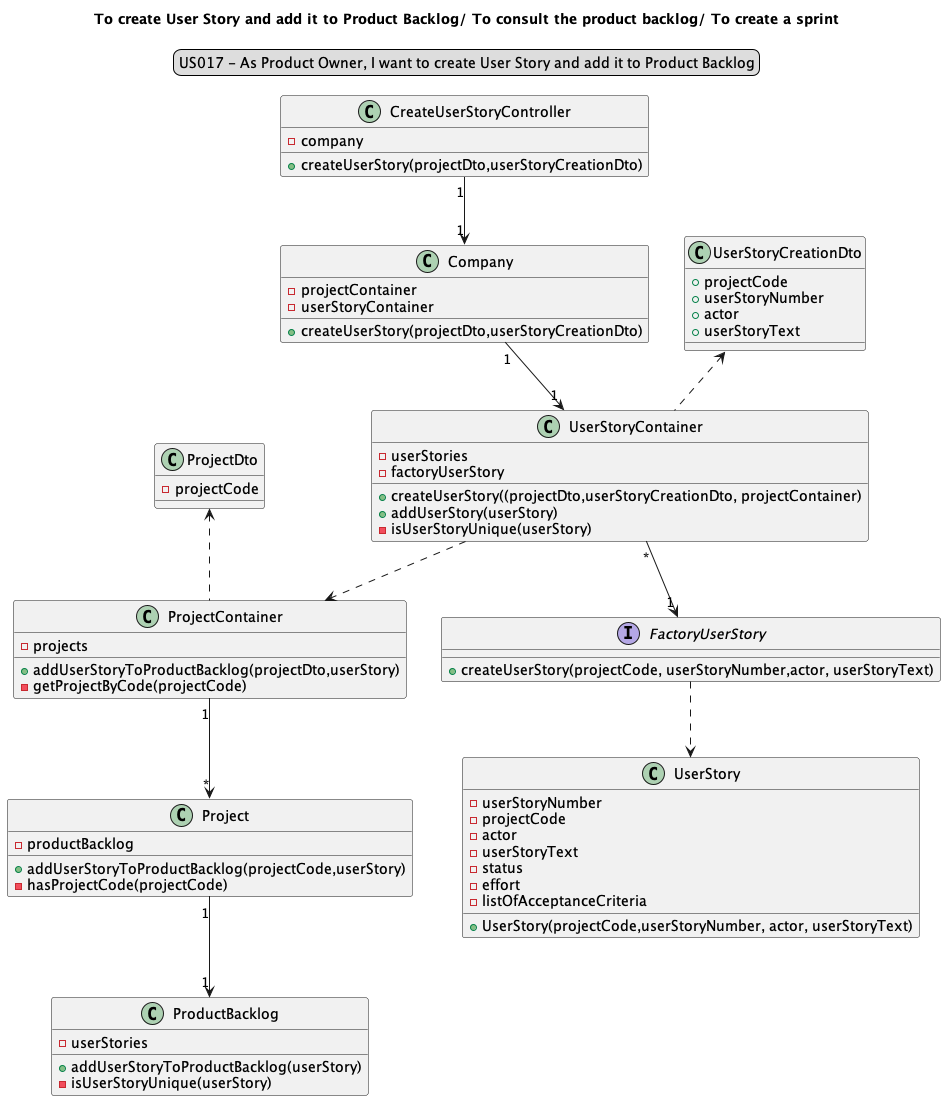

The diagram above was rendered by PlantUML. Its source (embedded in the PNG):
@startuml
'https://plantuml.com/sequence-diagram
legend top
US017 - As Product Owner, I want to create User Story and add it to Product Backlog
end legend
skinparam sequenceMessageAlign center
title To create User Story and add it to Product Backlog/ To consult the product backlog/ To create a sprint

class "CreateUserStoryController" {
- company
+ createUserStory(projectDto,userStoryCreationDto)
}

class "Company" {
- projectContainer
- userStoryContainer
+ createUserStory(projectDto,userStoryCreationDto)
}

class "UserStoryContainer"{
-userStories
-factoryUserStory
+createUserStory((projectDto,userStoryCreationDto, projectContainer)
+addUserStory(userStory)
-isUserStoryUnique(userStory)

}

class "ProjectContainer" {
- projects
+ addUserStoryToProductBacklog(projectDto,userStory)
-getProjectByCode(projectCode)
}

class "Project"{
- productBacklog
+ addUserStoryToProductBacklog(projectCode,userStory)
- hasProjectCode(projectCode)

}
class "ProductBacklog" {
- userStories
+ addUserStoryToProductBacklog(userStory)
- isUserStoryUnique(userStory)
}
class "UserStory"{
- userStoryNumber
- projectCode
- actor
- userStoryText
- status
- effort
- listOfAcceptanceCriteria
+ UserStory(projectCode,userStoryNumber, actor, userStoryText)
}

interface "FactoryUserStory" {
+ createUserStory(projectCode, userStoryNumber,actor, userStoryText)
}
class "UserStoryCreationDto"{
+projectCode
+userStoryNumber
+actor
+userStoryText
}
class "ProjectDto"{
-projectCode
}

"CreateUserStoryController""1"-->"1" "Company"
"Company" "1"--> "1" "UserStoryContainer"
"UserStoryContainer" "*" --> "1""FactoryUserStory"
"UserStoryContainer" ..> "ProjectContainer"
"ProjectContainer" "1"-->"*" "Project"
"Project" "1" -->"1" "ProductBacklog"
"FactoryUserStory" ..> "UserStory"
"ProjectDto"<.. "ProjectContainer"
"UserStoryCreationDto"<.."UserStoryContainer"
@enduml